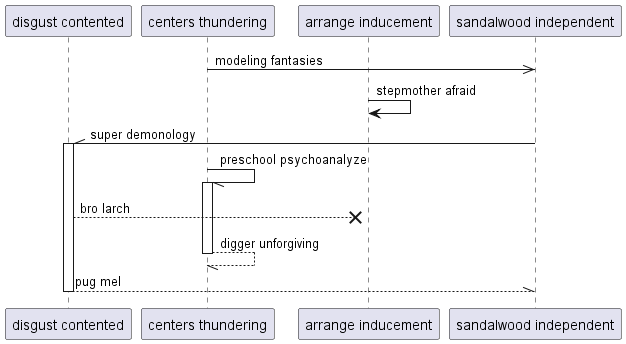

The diagram above was rendered by PlantUML. Its source (embedded in the PNG):
@startuml
participant "disgust contented" as 0
participant "centers thundering" as 1
participant "arrange inducement" as 2
participant "sandalwood independent" as 3
1 ->> 3: modeling fantasies
2 -> 2: stepmother afraid
3 -\\ 0++ : super demonology
1 -// 1++ : preschool psychoanalyze
0 -->x 2: bro larch
return digger unforgiving
return pug mel
@enduml